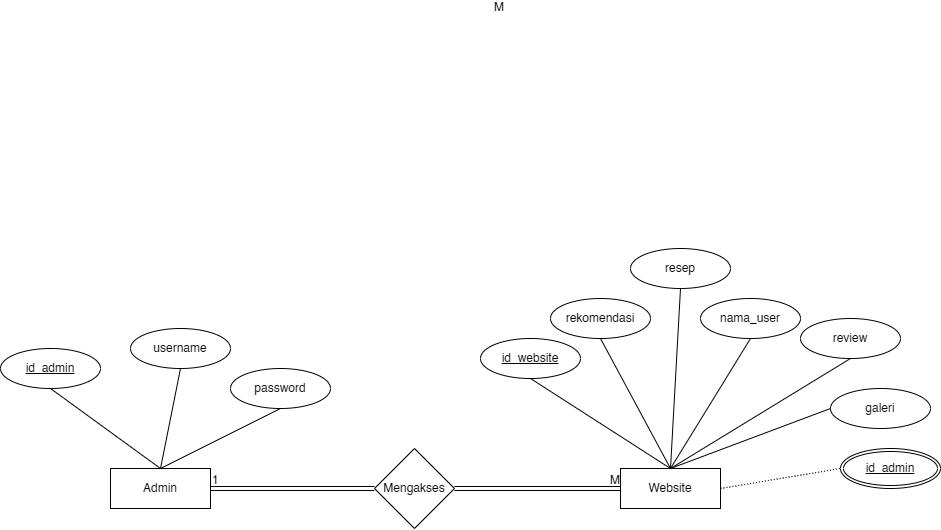

The diagram above was exported from draw.io. Its source (the exported page's mxGraphModel, read from the mxfile embedded in the PNG):
<mxGraphModel dx="1493" dy="624" grid="1" gridSize="10" guides="1" tooltips="1" connect="1" arrows="1" fold="1" page="1" pageScale="1" pageWidth="1169" pageHeight="827" math="0" shadow="0">
  <root>
    <mxCell id="0" />
    <mxCell id="1" parent="0" />
    <mxCell id="2" value="Admin" style="whiteSpace=wrap;html=1;align=center;" vertex="1" parent="1">
      <mxGeometry x="110" y="720" width="100" height="40" as="geometry" />
    </mxCell>
    <mxCell id="3" value="&lt;u&gt;id_admin&lt;/u&gt;" style="ellipse;whiteSpace=wrap;html=1;align=center;" vertex="1" parent="1">
      <mxGeometry y="600" width="100" height="40" as="geometry" />
    </mxCell>
    <mxCell id="4" value="username" style="ellipse;whiteSpace=wrap;html=1;align=center;" vertex="1" parent="1">
      <mxGeometry x="130" y="580" width="100" height="40" as="geometry" />
    </mxCell>
    <mxCell id="5" value="password" style="ellipse;whiteSpace=wrap;html=1;align=center;" vertex="1" parent="1">
      <mxGeometry x="230" y="620" width="100" height="40" as="geometry" />
    </mxCell>
    <mxCell id="6" value="" style="endArrow=none;html=1;rounded=0;exitX=0.5;exitY=1;exitDx=0;exitDy=0;entryX=0.5;entryY=0;entryDx=0;entryDy=0;" edge="1" source="3" target="2" parent="1">
      <mxGeometry relative="1" as="geometry">
        <mxPoint x="70" y="660" as="sourcePoint" />
        <mxPoint x="350" y="600" as="targetPoint" />
      </mxGeometry>
    </mxCell>
    <mxCell id="7" value="" style="endArrow=none;html=1;rounded=0;exitX=0.5;exitY=1;exitDx=0;exitDy=0;entryX=0.5;entryY=0;entryDx=0;entryDy=0;" edge="1" source="4" target="2" parent="1">
      <mxGeometry relative="1" as="geometry">
        <mxPoint x="190" y="600" as="sourcePoint" />
        <mxPoint x="350" y="600" as="targetPoint" />
      </mxGeometry>
    </mxCell>
    <mxCell id="8" value="" style="endArrow=none;html=1;rounded=0;entryX=0.5;entryY=1;entryDx=0;entryDy=0;exitX=0.5;exitY=0;exitDx=0;exitDy=0;" edge="1" source="2" target="5" parent="1">
      <mxGeometry relative="1" as="geometry">
        <mxPoint x="190" y="600" as="sourcePoint" />
        <mxPoint x="350" y="600" as="targetPoint" />
      </mxGeometry>
    </mxCell>
    <mxCell id="9" value="Website" style="whiteSpace=wrap;html=1;align=center;" vertex="1" parent="1">
      <mxGeometry x="620" y="720" width="100" height="40" as="geometry" />
    </mxCell>
    <mxCell id="10" value="rekomendasi" style="ellipse;whiteSpace=wrap;html=1;align=center;" vertex="1" parent="1">
      <mxGeometry x="550" y="550" width="100" height="40" as="geometry" />
    </mxCell>
    <mxCell id="11" value="resep" style="ellipse;whiteSpace=wrap;html=1;align=center;" vertex="1" parent="1">
      <mxGeometry x="630" y="500" width="100" height="40" as="geometry" />
    </mxCell>
    <mxCell id="12" value="nama_user" style="ellipse;whiteSpace=wrap;html=1;align=center;" vertex="1" parent="1">
      <mxGeometry x="700" y="550" width="100" height="40" as="geometry" />
    </mxCell>
    <mxCell id="13" value="review" style="ellipse;whiteSpace=wrap;html=1;align=center;" vertex="1" parent="1">
      <mxGeometry x="800" y="570" width="100" height="40" as="geometry" />
    </mxCell>
    <mxCell id="14" value="galeri" style="ellipse;whiteSpace=wrap;html=1;align=center;" vertex="1" parent="1">
      <mxGeometry x="830" y="640" width="100" height="40" as="geometry" />
    </mxCell>
    <mxCell id="15" value="" style="endArrow=none;html=1;rounded=0;entryX=0.5;entryY=1;entryDx=0;entryDy=0;exitX=0.5;exitY=0;exitDx=0;exitDy=0;" edge="1" source="9" target="10" parent="1">
      <mxGeometry relative="1" as="geometry">
        <mxPoint x="480" y="490" as="sourcePoint" />
        <mxPoint x="640" y="490" as="targetPoint" />
      </mxGeometry>
    </mxCell>
    <mxCell id="16" value="" style="endArrow=none;html=1;rounded=0;entryX=0.5;entryY=1;entryDx=0;entryDy=0;exitX=0.5;exitY=0;exitDx=0;exitDy=0;" edge="1" source="9" target="11" parent="1">
      <mxGeometry relative="1" as="geometry">
        <mxPoint x="480" y="490" as="sourcePoint" />
        <mxPoint x="640" y="490" as="targetPoint" />
      </mxGeometry>
    </mxCell>
    <mxCell id="17" value="" style="endArrow=none;html=1;rounded=0;entryX=0.5;entryY=1;entryDx=0;entryDy=0;exitX=0.5;exitY=0;exitDx=0;exitDy=0;" edge="1" source="9" target="12" parent="1">
      <mxGeometry relative="1" as="geometry">
        <mxPoint x="480" y="490" as="sourcePoint" />
        <mxPoint x="640" y="490" as="targetPoint" />
      </mxGeometry>
    </mxCell>
    <mxCell id="18" value="" style="endArrow=none;html=1;rounded=0;entryX=0.5;entryY=1;entryDx=0;entryDy=0;exitX=0.5;exitY=0;exitDx=0;exitDy=0;" edge="1" source="9" target="13" parent="1">
      <mxGeometry relative="1" as="geometry">
        <mxPoint x="480" y="490" as="sourcePoint" />
        <mxPoint x="640" y="490" as="targetPoint" />
      </mxGeometry>
    </mxCell>
    <mxCell id="19" value="" style="endArrow=none;html=1;rounded=0;entryX=0;entryY=0.5;entryDx=0;entryDy=0;exitX=0.5;exitY=0;exitDx=0;exitDy=0;" edge="1" source="9" target="14" parent="1">
      <mxGeometry relative="1" as="geometry">
        <mxPoint x="480" y="490" as="sourcePoint" />
        <mxPoint x="640" y="490" as="targetPoint" />
      </mxGeometry>
    </mxCell>
    <mxCell id="20" value="Mengakses" style="rhombus;whiteSpace=wrap;html=1;" vertex="1" parent="1">
      <mxGeometry x="374" y="700" width="80" height="80" as="geometry" />
    </mxCell>
    <mxCell id="21" value="" style="shape=link;html=1;rounded=0;exitX=1;exitY=0.5;exitDx=0;exitDy=0;entryX=0;entryY=0.5;entryDx=0;entryDy=0;" edge="1" source="2" target="20" parent="1">
      <mxGeometry relative="1" as="geometry">
        <mxPoint x="270" y="660" as="sourcePoint" />
        <mxPoint x="430" y="660" as="targetPoint" />
      </mxGeometry>
    </mxCell>
    <mxCell id="22" value="1" style="resizable=0;html=1;whiteSpace=wrap;align=left;verticalAlign=bottom;" connectable="0" vertex="1" parent="21">
      <mxGeometry x="-1" relative="1" as="geometry" />
    </mxCell>
    <mxCell id="23" value="" style="resizable=0;html=1;whiteSpace=wrap;align=right;verticalAlign=bottom;" connectable="0" vertex="1" parent="21">
      <mxGeometry x="1" relative="1" as="geometry" />
    </mxCell>
    <mxCell id="24" value="" style="shape=link;html=1;rounded=0;exitX=1;exitY=0.5;exitDx=0;exitDy=0;entryX=0;entryY=0.5;entryDx=0;entryDy=0;" edge="1" source="20" target="9" parent="1">
      <mxGeometry relative="1" as="geometry">
        <mxPoint x="450" y="679.58" as="sourcePoint" />
        <mxPoint x="610" y="679.58" as="targetPoint" />
      </mxGeometry>
    </mxCell>
    <mxCell id="25" value="" style="resizable=0;html=1;whiteSpace=wrap;align=left;verticalAlign=bottom;" connectable="0" vertex="1" parent="24">
      <mxGeometry x="-1" relative="1" as="geometry" />
    </mxCell>
    <mxCell id="26" value="M" style="resizable=0;html=1;whiteSpace=wrap;align=right;verticalAlign=bottom;" connectable="0" vertex="1" parent="24">
      <mxGeometry x="1" relative="1" as="geometry" />
    </mxCell>
    <mxCell id="27" value="&lt;u&gt;id_admin&lt;/u&gt;" style="ellipse;shape=doubleEllipse;margin=3;whiteSpace=wrap;html=1;align=center;" vertex="1" parent="1">
      <mxGeometry x="840" y="700" width="100" height="40" as="geometry" />
    </mxCell>
    <mxCell id="28" value="&lt;u&gt;id_website&lt;/u&gt;" style="ellipse;whiteSpace=wrap;html=1;align=center;" vertex="1" parent="1">
      <mxGeometry x="480" y="590" width="100" height="40" as="geometry" />
    </mxCell>
    <mxCell id="29" value="" style="endArrow=none;html=1;rounded=0;entryX=0.5;entryY=1;entryDx=0;entryDy=0;exitX=0.5;exitY=0;exitDx=0;exitDy=0;" edge="1" source="9" target="28" parent="1">
      <mxGeometry relative="1" as="geometry">
        <mxPoint x="600" y="760" as="sourcePoint" />
        <mxPoint x="570" y="530" as="targetPoint" />
      </mxGeometry>
    </mxCell>
    <mxCell id="30" value="M" style="resizable=0;html=1;whiteSpace=wrap;align=right;verticalAlign=bottom;" connectable="0" vertex="1" parent="1">
      <mxGeometry x="710.0000000000001" y="420" as="geometry">
        <mxPoint x="-205" y="-153" as="offset" />
      </mxGeometry>
    </mxCell>
    <mxCell id="31" value="" style="endArrow=none;html=1;rounded=0;dashed=1;dashPattern=1 2;entryX=0;entryY=0.5;entryDx=0;entryDy=0;exitX=1;exitY=0.5;exitDx=0;exitDy=0;" edge="1" source="9" target="27" parent="1">
      <mxGeometry relative="1" as="geometry">
        <mxPoint x="480" y="710" as="sourcePoint" />
        <mxPoint x="640" y="710" as="targetPoint" />
      </mxGeometry>
    </mxCell>
  </root>
</mxGraphModel>